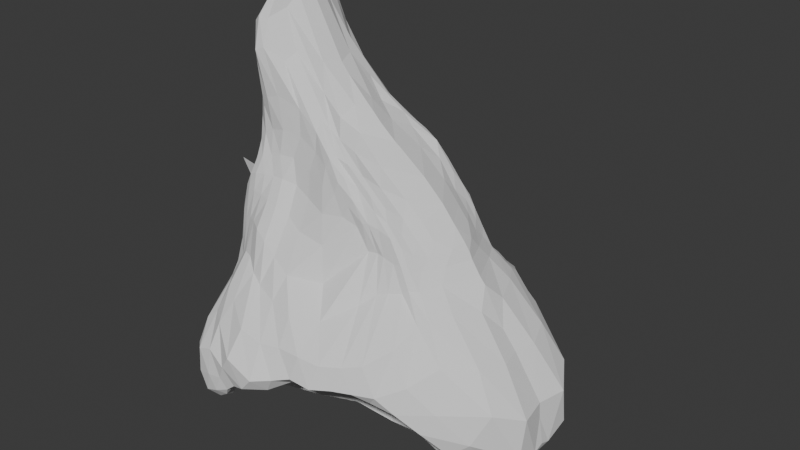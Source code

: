 # Source: mamasHead.blend  (saved by Blender 5.1.29; exported with 4.5.12 LTS)
import bpy
from mathutils import Matrix  # noqa: F401  (used for matrix-valued properties, if any)

bpy.ops.wm.read_factory_settings(use_empty=True)
scene = bpy.context.scene
scene.name = 'Scene'

# ---- collections
col_collection = bpy.data.collections.new('Collection'); scene.collection.children.link(col_collection)

# ---- world
world_world = bpy.data.worlds.new('World'); scene.world = world_world
world_world.use_nodes = True; world_world.node_tree.nodes.clear()
_N = world_world.node_tree.nodes; _L = world_world.node_tree.links
n0 = _N.new('ShaderNodeOutputWorld'); n0.name = 'World Output'; n0.location = (200, 100)
n1 = _N.new('ShaderNodeBackground'); n1.name = 'Background'; n1.location = (-200, 100)
n1.inputs[0].default_value = (0.05088, 0.05088, 0.05088, 1.0)
_L.new(n1.outputs[0], n0.inputs[0])
n0.is_active_output = True
world_world.color = (0.05088, 0.05088, 0.05088)
world_world.sun_shadow_jitter_overblur = 0.0

# ---- meshes
me_icosphere_002 = bpy.data.meshes.new('Icosphere.002')
me_icosphere_002.from_pydata([(-0.07821, 0.1015, -0.8795), (-0.712, 0.1424, -0.3354), (-0.1694, 0.9681, -0.5342), (0.845, 0.5382, -0.5563), (-0.4775, 0.408, 0.5125), (0.2123, 0.3957, 0.4512), (0.6479, 0.1523, 0.3507), (1.024, 0.4816, -0.6858), (1.155, 0.2799, -0.8198), (1.213, 0.1184, -0.9261), (-0.009725, 0.1939, -0.8532), (0.0824, 0.2902, -0.8269), (0.24, 0.3397, -0.7781), (0.4068, 0.2343, -0.602), (0.5438, 0.2522, -0.561), (0.7523, 0.3157, -0.5961), (0.8772, 0.4296, -0.6057), (-0.73, 0.1319, -0.4364), (-0.7127, 0.1272, -0.5516), (-0.6569, 0.1196, -0.6625), (-0.5657, 0.1065, -0.7585), (-0.4489, 0.1012, -0.8306), (-0.3235, 0.09821, -0.8726), (-0.1984, 0.09644, -0.8847), (-0.2029, 0.946, -0.5914), (-0.2411, 0.8706, -0.6441), (-0.2961, 0.7456, -0.6317), (-0.331, 0.6783, -0.6912), (-0.3054, 0.5257, -0.7524), (-0.2549, 0.3836, -0.8008), (-0.1663, 0.2348, -0.8348), (-0.6857, 0.2476, -0.3659), (-0.6041, 0.4001, -0.412), (-0.5825, 0.5465, -0.4174), (-0.5489, 0.7204, -0.5569), (-0.4417, 0.9072, -0.6201), (-0.3377, 0.9707, -0.6042), (-0.2482, 0.9818, -0.567), (-0.1354, 0.9067, -0.4926), (-0.1296, 0.7721, -0.3552), (-0.006279, 0.6059, -0.07645), (0.08127, 0.4893, -0.01612), (0.245, 0.4829, -0.06502), (0.4784, 0.5024, -0.148), (0.6823, 0.4999, -0.4538), (0.7211, 0.08453, 0.3014), (0.9069, 0.5849, -0.5438), (0.9665, 0.5297, -0.4259), (0.9308, 0.4486, -0.1899), (0.8011, 0.3786, 0.01256), (0.6918, 0.3298, 0.1335), (0.6609, 0.276, 0.2155), (0.6558, 0.2121, 0.2823), (-0.4813, 0.429, 0.4183), (-0.4872, 0.4544, 0.2554), (-0.4576, 0.5238, 0.05198), (-0.4592, 0.6203, -0.06353), (-0.41, 0.7917, -0.1904), (-0.2994, 0.9627, -0.3208), (-0.2096, 0.9821, -0.4645), (-0.5924, 0.388, 0.1338), (-0.5692, 0.3886, 0.295), (-0.524, 0.3981, 0.429), (0.2969, 0.3741, 0.4106), (0.365, 0.3623, 0.2791), (0.4084, 0.4961, 0.01925), (0.5127, 0.758, -0.203), (0.582, 0.761, -0.3391), (0.6462, 0.6862, -0.4054), (0.7369, 0.6188, -0.4663), (-0.1052, 0.973, -0.4803), (-0.01325, 0.997, -0.4445), (0.05835, 0.9997, -0.3614), (0.03501, 0.8837, -0.1825), (-0.0427, 0.7032, -0.03184), (-0.0279, 0.599, 0.09133), (0.1207, 0.4651, 0.2742), (-0.503, 0.3528, 0.5431), (-0.4254, 0.4178, 0.5304), (-0.3645, 0.4094, 0.5413), (-0.3023, 0.3979, 0.5427), (-0.2362, 0.395, 0.5416), (-0.1516, 0.3698, 0.5216), (-0.0401, 0.3915, 0.4801), (0.08506, 0.4207, 0.4394), (0.2502, 0.3899, 0.5221), (0.2804, 0.386, 0.564), (0.3188, 0.3553, 0.5509), (0.3952, 0.3428, 0.5156), (0.4709, 0.3272, 0.4708), (0.5304, 0.2818, 0.4064), (0.5901, 0.2252, 0.364), (0.5766, 0.1546, 0.432), (0.466, 0.167, 0.5462), (0.2887, 0.1735, 0.696), (0.112, 0.1336, 0.8276), (0.02236, 0.07049, 0.9482), (-0.4257, 0.07983, 1.543), (-0.4878, 0.1538, 1.461), (-0.5028, 0.2152, 1.284), (-0.4925, 0.2637, 1.004), (-0.4943, 0.2766, 0.8208), (-0.4629, 0.3233, 0.7027), (-0.4551, 0.3741, 0.6032), (-0.3922, 0.1197, 1.549), (-0.4079, 0.2141, 1.5), (-0.4116, 0.2685, 1.4), (-0.3017, 0.2678, 1.176), (-0.03046, 0.3236, 0.8527), (0.07467, 0.3722, 0.6946), (0.1545, 0.3935, 0.5708), (-0.356, 0.0881, 1.511), (-0.1685, 0.1096, 1.164), (-0.3734, 0.1634, 1.442), (0.007127, 0.1717, 0.9029), (-0.09153, 0.1895, 1.023), (-0.2708, 0.2086, 1.223), (0.1691, 0.2423, 0.7674), (0.08916, 0.2688, 0.8245), (0.01435, 0.2654, 0.8736), (-0.0372, 0.2776, 0.9105), (0.3652, 0.2547, 0.6148), (0.2913, 0.3175, 0.6885), (0.2024, 0.332, 0.7315), (0.1267, 0.3358, 0.7551), (0.09963, 0.3657, 0.7496), (0.4983, 0.23, 0.4663), (0.4308, 0.2989, 0.5358), (0.3598, 0.3345, 0.5951), (0.2682, 0.3407, 0.6317), (0.2096, 0.3673, 0.6629), (0.1791, 0.3878, 0.6404), (-0.4517, 0.2144, 1.5), (-0.444, 0.3061, 1.413), (-0.4937, 0.2848, 1.375), (-0.3986, 0.3313, 1.253), (-0.4455, 0.346, 1.233), (-0.4754, 0.3119, 1.153), (-0.164, 0.311, 0.9496), (-0.3098, 0.3271, 0.9972), (-0.3868, 0.3333, 0.9691), (-0.4423, 0.3084, 0.9026), (-0.02632, 0.3386, 0.7442), (-0.1516, 0.324, 0.7971), (-0.2704, 0.3381, 0.8086), (-0.3592, 0.3298, 0.7877), (-0.419, 0.3299, 0.7483), (0.0666, 0.3913, 0.5916), (-0.05965, 0.3573, 0.6299), (-0.1905, 0.3446, 0.6654), (-0.2819, 0.3587, 0.6663), (-0.3471, 0.3636, 0.6508), (-0.4035, 0.3788, 0.6308), (-0.4606, 0.06931, 1.35), (-0.4921, 0.1614, 1.084), (-0.5435, 0.2105, 0.8533), (-0.527, 0.2508, 0.7318), (-0.4992, 0.3037, 0.634), (0.6092, 0.2805, 0.305), (0.6204, 0.3334, 0.24), (0.5625, 0.3241, 0.3514), (0.6448, 0.3621, 0.1348), (0.5834, 0.3529, 0.2597), (0.5084, 0.3509, 0.4005), (0.749, 0.4151, -0.01788), (0.6082, 0.369, 0.1077), (0.5366, 0.357, 0.2595), (0.4352, 0.3576, 0.4316), (0.822, 0.5931, -0.2856), (0.7114, 0.5594, -0.1072), (0.5382, 0.4044, 0.1008), (0.4713, 0.3614, 0.2802), (0.3729, 0.3722, 0.4512), (0.7898, 0.6539, -0.4362), (0.6936, 0.7037, -0.3465), (0.6097, 0.7008, -0.182), (0.4786, 0.4277, 0.08174), (0.4256, 0.3565, 0.2871), (0.3412, 0.3819, 0.4467), (-0.04947, 0.4681, 0.3058), (-0.1518, 0.5691, 0.1552), (-0.1495, 0.4431, 0.3605), (-0.1848, 0.6603, -0.0008918), (-0.233, 0.5629, 0.2203), (-0.2265, 0.4654, 0.4044), (-0.1015, 0.8935, -0.1452), (-0.2643, 0.6298, 0.03672), (-0.3069, 0.5446, 0.2685), (-0.2978, 0.4612, 0.4196), (-0.1082, 1.003, -0.2845), (-0.2859, 0.7708, -0.08859), (-0.3512, 0.5684, 0.08564), (-0.3768, 0.5027, 0.278), (-0.361, 0.4452, 0.429), (-0.1692, 0.9936, -0.3727), (-0.3028, 0.8755, -0.194), (-0.3922, 0.6963, -0.04897), (-0.413, 0.5437, 0.08926), (-0.4361, 0.4725, 0.2709), (-0.4254, 0.4396, 0.4292), (-0.541, 0.3405, 0.4579), (0.1621, 0.5101, 0.07048), (0.2691, 0.6542, -0.06558), (0.1182, 0.7396, -0.04893), (0.4073, 0.8224, -0.2041), (0.2867, 0.8514, -0.1826), (0.1482, 0.8548, -0.1802), (0.4798, 0.8091, -0.3369), (0.3774, 0.8725, -0.339), (0.2569, 0.89, -0.3171), (0.1573, 0.932, -0.348), (0.5416, 0.7069, -0.3816), (0.4317, 0.7549, -0.3865), (0.3126, 0.7886, -0.3775), (0.2019, 0.8272, -0.3932), (0.105, 0.9146, -0.4414), (0.6055, 0.6019, -0.4076), (0.4569, 0.5974, -0.3589), (0.2703, 0.5851, -0.2969), (0.126, 0.6223, -0.2763), (0.05101, 0.7612, -0.3738), (-0.03718, 0.8987, -0.455), (-0.5344, 0.4268, 0.2795), (-0.5039, 0.4854, 0.05159), (-0.5518, 0.4415, 0.08821), (-0.5099, 0.5738, -0.08523), (-0.5458, 0.5074, -0.08215), (-0.572, 0.4253, -0.03843), (-0.4698, 0.8156, -0.2465), (-0.5518, 0.6529, -0.218), (-0.5847, 0.5186, -0.1649), (-0.3846, 0.9633, -0.3474), (-0.4604, 0.8997, -0.3698), (-0.5799, 0.6764, -0.3371), (-0.2994, 0.9848, -0.4787), (-0.3957, 0.9633, -0.5028), (-0.495, 0.8653, -0.5119), (-0.5924, 0.6178, -0.3732), (0.7282, 0.1508, 0.2232), (0.7561, 0.2121, 0.1404), (0.936, 0.09792, -0.001879), (0.8689, 0.2639, 0.02046), (1.134, 0.1354, -0.2358), (1.071, 0.3002, -0.2061), (1.313, 0.1812, -0.4936), (1.204, 0.3508, -0.4233), (1.307, 0.067, -0.776), (1.308, 0.2211, -0.7226), (1.129, 0.436, -0.5994), (0.5526, 0.3731, -0.07737), (0.3341, 0.2583, -0.05029), (0.229, 0.1961, -0.3509), (0.03905, 0.2719, -0.08618), (0.2039, 0.2578, -0.5188), (-0.09899, 0.1529, -0.1197), (0.01789, 0.4224, -0.7825), (-0.01838, 0.4138, -0.5703), (-0.1685, 0.372, -0.3536), (-0.1799, 0.6754, -0.342), (-0.1429, 0.722, -0.2619), (-0.1125, 0.3499, -0.8231), (-0.1846, 0.476, -0.7831), (-0.2553, 0.6649, -0.6859), (-0.248, 0.7202, -0.5905), (-0.2219, 0.8232, -0.5742), (-0.1866, 0.8827, -0.5251), (-0.278, 0.9296, -0.6453), (-0.3269, 0.7887, -0.6611), (-0.3787, 0.8565, -0.6597), (-0.3749, 0.6664, -0.6827), (-0.4366, 0.674, -0.6465), (-0.4932, 0.7144, -0.6149), (-0.3748, 0.5474, -0.7467), (-0.4561, 0.5511, -0.6994), (-0.5277, 0.5599, -0.639), (-0.568, 0.5641, -0.5472), (-0.3613, 0.3978, -0.7738), (-0.4594, 0.4131, -0.7371), (-0.5538, 0.4218, -0.6774), (-0.612, 0.4299, -0.6045), (-0.6236, 0.4401, -0.512), (-0.292, 0.2396, -0.8219), (-0.4172, 0.2503, -0.7825), (-0.5374, 0.2637, -0.716), (-0.625, 0.279, -0.6504), (-0.6746, 0.2826, -0.561), (-0.6907, 0.2675, -0.4583), (0.9815, 0.4005, -0.804), (1.028, 0.2162, -0.9385), (0.8601, 0.3389, -0.8456), (1.07, 0.08182, -1.02), (0.8502, 0.2248, -0.9524), (0.652, 0.2858, -0.8312), (0.8717, 0.084, -1.005), (0.6501, 0.2072, -0.9228), (0.4554, 0.2744, -0.8539), (0.4847, 0.1304, -0.9169), (0.2883, 0.2023, -0.8704), (0.1656, 0.1101, -0.8897), (-0.07783, 0.0, -0.9026), (-0.7395, 0.0, -0.3803), (0.02282, 0.0, -0.9014), (1.209, 0.0, -0.9265), (0.774, 0.0, 0.2674), (-0.08018, 0.0, 1.084), (-0.3707, 0.0, 1.539), (-0.1777, 0.0, 1.228), (-0.3201, 0.0, 1.486), (-0.1307, 0.0, 1.143), (-0.4137, 0.0, 1.56), (-0.4615, 0.0, 1.465), (-0.4454, 0.0, 1.502), (-0.4912, 0.0, 1.409), (0.04528, 0.0, 0.9556), (0.151, 0.0, 0.8536), (0.2886, 0.0, 0.745), (0.4585, 0.0, 0.6176), (0.09582, 0.0, 0.9089), (0.2519, 0.0, 0.7699), (0.5858, 0.0, 0.498), (0.6623, 0.0, 0.4046), (0.7391, 0.0, 0.3155), (0.6742, 0.0, 0.3912), (0.7926, 0.0, 0.2273), (0.8492, 0.0, 0.1425), (0.9472, 0.0, -0.01139), (1.101, 0.0, -0.2323), (1.276, 0.0, -0.4928), (1.308, 0.0, -0.7516), (0.8836, 0.0, 0.1029), (1.014, 0.0, -0.1253), (1.241, 0.0, -0.44), (1.282, 0.0, -0.5897), (1.253, 0.0, -0.8574), (-0.7441, 0.0, -0.4084), (-0.734, 0.0, -0.5392), (-0.6753, 0.0, -0.6647), (-0.5781, 0.0, -0.7704), (-0.4581, 0.0, -0.8438), (-0.3301, 0.0, -0.8875), (-0.2028, 0.0, -0.9041), (-0.7409, 0.0, -0.4947), (-0.7008, 0.0, -0.6151), (-0.624, 0.0, -0.7237), (-0.519, 0.0, -0.8067), (-0.395, 0.0, -0.866), (-0.2661, 0.0, -0.8982), (-0.1354, 0.0, -0.9045), (1.15, 0.0, -0.965), (0.9928, 0.0, -0.9941), (0.6598, 0.0, -0.9387), (0.3071, 0.0, -0.9201), (1.087, 0.0, -1.001), (0.9209, 0.0, -0.9928), (0.6795, 0.0, -0.9427), (0.4949, 0.0, -0.9252), (0.3593, 0.0, -0.9251), (0.3319, 0.0, -0.9208), (0.1861, 0.0, -0.9125), (0.08226, 0.0, -0.9042), (0.04672, 0.0, -0.9004), (-0.4531, 0.388, 0.1338), (-0.4299, 0.2117, 0.295), (-0.4326, 0.4253, -0.03843), (-0.5781, 0.1424, -0.3354), (-0.5518, 0.2476, -0.3659), (-0.4702, 0.4001, -0.412), (-0.4486, 0.5465, -0.4174), (-0.4459, 0.6764, -0.3371), (-0.4585, 0.6178, -0.3732), (-0.6056, 0.0, -0.3803), (-0.4326, 0.4972, -0.1599), (0.1335, 0.4095, 0.09397), (0.2973, 0.4031, 0.04507), (0.5307, 0.4226, -0.03786), (0.3789, 0.3462, -0.01098), (-0.2705, 0.5237, -0.3478), (-0.2676, 0.4479, -0.3507), (-0.7242, 0.2393, 0.487), (-0.4946, 0.1105, 0.324), (-0.2871, 0.1529, -0.01158), (-0.6483, 0.0, -0.2273)], [], [(0, 23, 30), (0, 30, 10), (2, 37, 59), (3, 44, 69), (2, 59, 70), (3, 69, 46), (4, 77, 103), (5, 84, 110), (6, 91, 92), (307, 104, 305), (306, 111, 307), (95, 114, 96), (94, 117, 95), (93, 121, 94), (92, 126, 93), (307, 111, 104), (111, 105, 104), (308, 112, 111, 306), (112, 113, 111), (111, 113, 105), (113, 106, 105), (96, 114, 112), (114, 115, 112), (112, 115, 113), (115, 116, 113), (113, 116, 106), (116, 107, 106), (95, 117, 114), (117, 118, 114), (114, 118, 115), (118, 119, 115), (115, 119, 116), (119, 120, 116), (116, 120, 107), (120, 108, 107), (94, 121, 117), (121, 122, 117), (117, 122, 118), (122, 123, 118), (118, 123, 119), (123, 124, 119), (119, 124, 120), (124, 125, 120), (120, 125, 108), (125, 109, 108), (93, 126, 121), (126, 127, 121), (121, 127, 122), (127, 128, 122), (122, 128, 123), (128, 129, 123), (123, 129, 124), (129, 130, 124), (124, 130, 125), (130, 131, 125), (125, 131, 109), (131, 110, 109), (92, 91, 126), (91, 90, 126), (126, 90, 127), (90, 89, 127), (127, 89, 128), (89, 88, 128), (128, 88, 129), (88, 87, 129), (129, 87, 130), (87, 86, 130), (130, 86, 131), (86, 85, 131), (131, 85, 110), (85, 5, 110), (105, 132, 104), (106, 133, 105), (107, 135, 106), (108, 138, 107), (109, 142, 108), (110, 147, 109), (104, 132, 97), (132, 98, 97), (105, 133, 132), (133, 134, 132), (132, 134, 98), (134, 99, 98), (106, 135, 133), (135, 136, 133), (133, 136, 134), (136, 137, 134), (134, 137, 99), (137, 100, 99), (107, 138, 135), (138, 139, 135), (135, 139, 136), (139, 140, 136), (136, 140, 137), (140, 141, 137), (137, 141, 100), (141, 101, 100), (108, 142, 138), (142, 143, 138), (138, 143, 139), (143, 144, 139), (139, 144, 140), (144, 145, 140), (140, 145, 141), (145, 146, 141), (141, 146, 101), (146, 102, 101), (109, 147, 142), (147, 148, 142), (142, 148, 143), (148, 149, 143), (143, 149, 144), (149, 150, 144), (144, 150, 145), (150, 151, 145), (145, 151, 146), (151, 152, 146), (146, 152, 102), (152, 103, 102), (110, 84, 147), (84, 83, 147), (147, 83, 148), (83, 82, 148), (148, 82, 149), (82, 81, 149), (149, 81, 150), (81, 80, 150), (150, 80, 151), (80, 79, 151), (151, 79, 152), (79, 78, 152), (152, 78, 103), (78, 4, 103), (99, 153, 98), (100, 154, 99), (101, 155, 100), (102, 156, 101), (103, 157, 102), (99, 154, 153), (100, 155, 154), (101, 156, 155), (102, 157, 156), (103, 77, 157), (313, 96, 304), (313, 317, 96), (314, 95, 96, 317), (314, 318, 95), (315, 94, 95, 318), (315, 316, 94), (316, 93, 94), (316, 319, 93), (319, 92, 93), (319, 320, 92), (322, 6, 92, 320), (52, 91, 6), (51, 158, 52), (50, 159, 51), (49, 161, 50), (48, 164, 49), (47, 168, 48), (46, 173, 47), (52, 158, 91), (158, 90, 91), (51, 159, 158), (159, 160, 158), (158, 160, 90), (160, 89, 90), (50, 161, 159), (161, 162, 159), (159, 162, 160), (162, 163, 160), (160, 163, 89), (163, 88, 89), (49, 164, 161), (164, 165, 161), (161, 165, 162), (165, 166, 162), (162, 166, 163), (166, 167, 163), (163, 167, 88), (167, 87, 88), (48, 168, 164), (168, 169, 164), (164, 169, 165), (169, 170, 165), (165, 170, 166), (170, 171, 166), (166, 171, 167), (171, 172, 167), (167, 172, 87), (172, 86, 87), (47, 173, 168), (173, 174, 168), (168, 174, 169), (174, 175, 169), (169, 175, 170), (175, 176, 170), (170, 176, 171), (176, 177, 171), (171, 177, 172), (177, 178, 172), (172, 178, 86), (178, 85, 86), (46, 69, 173), (69, 68, 173), (173, 68, 174), (68, 67, 174), (174, 67, 175), (67, 66, 175), (175, 66, 176), (66, 65, 176), (176, 65, 177), (65, 64, 177), (177, 64, 178), (64, 63, 178), (178, 63, 85), (63, 5, 85), (76, 84, 5), (75, 179, 76), (74, 180, 75), (73, 182, 74), (72, 185, 73), (71, 189, 72), (70, 194, 71), (76, 179, 84), (179, 83, 84), (75, 180, 179), (180, 181, 179), (179, 181, 83), (181, 82, 83), (74, 182, 180), (182, 183, 180), (180, 183, 181), (183, 184, 181), (181, 184, 82), (184, 81, 82), (73, 185, 182), (185, 186, 182), (182, 186, 183), (186, 187, 183), (183, 187, 184), (187, 188, 184), (184, 188, 81), (188, 80, 81), (72, 189, 185), (189, 190, 185), (185, 190, 186), (190, 191, 186), (186, 191, 187), (191, 192, 187), (187, 192, 188), (192, 193, 188), (188, 193, 80), (193, 79, 80), (71, 194, 189), (194, 195, 189), (189, 195, 190), (195, 196, 190), (190, 196, 191), (196, 197, 191), (191, 197, 192), (197, 198, 192), (192, 198, 193), (198, 199, 193), (193, 199, 79), (199, 78, 79), (70, 59, 194), (59, 58, 194), (194, 58, 195), (58, 57, 195), (195, 57, 196), (57, 56, 196), (196, 56, 197), (56, 55, 197), (197, 55, 198), (55, 54, 198), (198, 54, 199), (54, 53, 199), (199, 53, 78), (53, 4, 78), (62, 77, 4), (61, 200, 62), (62, 200, 77), (303, 45, 321), (321, 45, 322), (63, 76, 5), (64, 201, 63), (65, 202, 64), (66, 204, 65), (67, 207, 66), (68, 211, 67), (69, 216, 68), (63, 201, 76), (201, 75, 76), (64, 202, 201), (202, 203, 201), (201, 203, 75), (203, 74, 75), (65, 204, 202), (204, 205, 202), (202, 205, 203), (205, 206, 203), (203, 206, 74), (206, 73, 74), (66, 207, 204), (207, 208, 204), (204, 208, 205), (208, 209, 205), (205, 209, 206), (209, 210, 206), (206, 210, 73), (210, 72, 73), (67, 211, 207), (211, 212, 207), (207, 212, 208), (212, 213, 208), (208, 213, 209), (213, 214, 209), (209, 214, 210), (214, 215, 210), (210, 215, 72), (215, 71, 72), (68, 216, 211), (216, 217, 211), (211, 217, 212), (217, 218, 212), (212, 218, 213), (218, 219, 213), (213, 219, 214), (219, 220, 214), (214, 220, 215), (220, 221, 215), (215, 221, 71), (221, 70, 71), (69, 44, 216), (44, 43, 216), (216, 43, 217), (43, 42, 217), (217, 42, 218), (42, 41, 218), (218, 41, 219), (41, 40, 219), (219, 40, 220), (40, 39, 220), (220, 39, 221), (39, 38, 221), (221, 38, 70), (38, 2, 70), (53, 62, 4), (54, 222, 53), (55, 223, 54), (56, 225, 55), (57, 228, 56), (58, 231, 57), (59, 234, 58), (53, 222, 62), (222, 61, 62), (54, 223, 222), (223, 224, 222), (222, 224, 61), (224, 60, 61), (55, 225, 223), (225, 226, 223), (223, 226, 224), (226, 227, 224), (224, 227, 60), (56, 228, 225), (228, 229, 225), (225, 229, 226), (229, 230, 226), (226, 230, 227), (57, 231, 228), (231, 232, 228), (228, 232, 229), (232, 233, 229), (229, 233, 230), (58, 234, 231), (234, 235, 231), (231, 235, 232), (235, 236, 232), (232, 236, 233), (236, 237, 233), (59, 37, 234), (37, 36, 234), (234, 36, 235), (36, 35, 235), (235, 35, 236), (35, 34, 236), (236, 34, 237), (34, 33, 237), (45, 52, 6), (323, 238, 45, 303), (45, 238, 52), (238, 51, 52), (323, 324, 238), (324, 239, 238), (238, 239, 51), (239, 50, 51), (325, 240, 329), (329, 240, 239, 324), (240, 241, 239), (239, 241, 50), (241, 49, 50), (325, 330, 240), (326, 242, 240, 330), (240, 242, 241), (242, 243, 241), (241, 243, 49), (243, 48, 49), (326, 331, 242), (327, 244, 242, 331), (242, 244, 243), (244, 245, 243), (243, 245, 48), (245, 47, 48), (328, 246, 332), (332, 246, 244, 327), (246, 247, 244), (244, 247, 245), (247, 248, 245), (245, 248, 47), (248, 46, 47), (328, 333, 246), (302, 9, 246, 333), (246, 9, 247), (9, 8, 247), (247, 8, 248), (8, 7, 248), (248, 7, 46), (7, 3, 46), (16, 44, 3), (15, 249, 16), (14, 250, 15), (13, 251, 14), (12, 253, 13), (11, 255, 12), (10, 260, 11), (16, 249, 44), (249, 43, 44), (15, 250, 249), (14, 251, 250), (251, 252, 250), (13, 253, 251), (253, 254, 251), (251, 254, 252), (12, 255, 253), (255, 256, 253), (253, 256, 254), (256, 257, 254), (259, 39, 40), (11, 260, 255), (260, 261, 255), (255, 261, 256), (261, 262, 256), (256, 262, 257), (262, 263, 257), (257, 263, 258, 376, 377), (263, 264, 258), (258, 264, 259), (264, 265, 259), (259, 265, 39), (265, 38, 39), (10, 30, 260), (30, 29, 260), (260, 29, 261), (29, 28, 261), (261, 28, 262), (28, 27, 262), (262, 27, 263), (27, 26, 263), (263, 26, 264), (26, 25, 264), (264, 25, 265), (25, 24, 265), (265, 24, 38), (24, 2, 38), (24, 37, 2), (25, 266, 24), (26, 267, 25), (27, 269, 26), (28, 272, 27), (29, 276, 28), (30, 281, 29), (24, 266, 37), (266, 36, 37), (25, 267, 266), (267, 268, 266), (266, 268, 36), (268, 35, 36), (26, 269, 267), (269, 270, 267), (267, 270, 268), (270, 271, 268), (268, 271, 35), (271, 34, 35), (27, 272, 269), (272, 273, 269), (269, 273, 270), (273, 274, 270), (270, 274, 271), (274, 275, 271), (271, 275, 34), (275, 33, 34), (28, 276, 272), (276, 277, 272), (272, 277, 273), (277, 278, 273), (273, 278, 274), (278, 279, 274), (274, 279, 275), (279, 280, 275), (275, 280, 33), (280, 32, 33), (29, 281, 276), (281, 282, 276), (276, 282, 277), (282, 283, 277), (277, 283, 278), (283, 284, 278), (278, 284, 279), (284, 285, 279), (279, 285, 280), (285, 286, 280), (280, 286, 32), (286, 31, 32), (30, 23, 281), (23, 22, 281), (281, 22, 282), (22, 21, 282), (282, 21, 283), (21, 20, 283), (283, 20, 284), (20, 19, 284), (284, 19, 285), (19, 18, 285), (285, 18, 286), (18, 17, 286), (286, 17, 31), (17, 1, 31), (7, 16, 3), (8, 287, 7), (9, 288, 8), (348, 290, 9, 302), (7, 287, 16), (287, 15, 16), (8, 288, 287), (288, 289, 287), (287, 289, 15), (289, 14, 15), (9, 290, 288), (290, 291, 288), (288, 291, 289), (291, 292, 289), (289, 292, 14), (292, 13, 14), (348, 352, 290), (349, 293, 290, 352), (290, 293, 291), (293, 294, 291), (291, 294, 292), (294, 295, 292), (292, 295, 13), (295, 12, 13), (349, 353, 293), (353, 354, 293), (350, 296, 294, 354), (294, 296, 295), (296, 297, 295), (295, 297, 12), (297, 11, 12), (350, 355, 296), (355, 356, 296), (351, 298, 297, 357), (297, 298, 11), (298, 10, 11), (351, 358, 298), (358, 359, 298), (301, 0, 10, 360), (298, 359, 360, 10), (296, 356, 357, 297), (293, 354, 294), (23, 340, 346, 22), (23, 347, 340), (22, 339, 345, 21), (22, 346, 339), (21, 338, 344, 20), (21, 345, 338), (20, 337, 343, 19), (20, 344, 337), (19, 336, 342, 18), (19, 343, 336), (18, 335, 341, 17), (18, 342, 335), (17, 341, 334), (98, 310, 311, 97), (98, 153, 312, 310), (97, 311, 309), (104, 97, 305), (97, 309, 305), (96, 112, 308, 304), (45, 6, 322), (17, 334, 300, 1), (0, 301, 299), (0, 299, 347, 23), (61, 60, 361, 362), (60, 227, 363, 361), (33, 32, 366, 367), (1, 300, 370, 364), (237, 33, 367, 369), (31, 1, 364, 365), (233, 237, 369, 368), (32, 31, 365, 366), (230, 371, 363, 227), (230, 233, 368, 371), (376, 258, 368, 369), (259, 368, 258), (368, 259, 371), (259, 40, 371), (371, 40, 363), (40, 41, 363), (363, 41, 361), (362, 361, 41), (43, 249, 375, 374), (42, 43, 374, 373), (41, 42, 373, 372), (250, 375, 249), (374, 375, 373), (373, 375, 250, 372), (250, 252, 372), (41, 372, 362), (366, 365, 257), (257, 365, 364, 254), (372, 252, 362), (254, 362, 252), (369, 367, 377, 376), (367, 366, 257, 377), (61, 362, 200), (200, 362, 379, 378), (254, 364, 381, 380), (364, 370, 381), (254, 380, 362), (379, 362, 380), (380, 381, 379), (379, 381, 378)])
_uv = me_icosphere_002.uv_layers.new(name='UVMap')
_uv.uv.foreach_set('vector', [0.7273, 0.0, 0.7386, 0.01968, 0.7159, 0.01968, 0.5455, 0.0, 0.5568, 0.01968, 0.5341, 0.01968, 0.6364, 0.1575, 0.6591, 0.1575, 0.6477, 0.1771, 0.4545, 0.1575, 0.4773, 0.1575, 0.4659, 0.1771, 0.6364, 0.1575, 0.6477, 0.1771, 0.625, 0.1771, 0.4545, 0.1575, 0.4659, 0.1771, 0.4432, 0.1771, 0.7273, 0.3149, 0.75, 0.3149, 0.7386, 0.3346, 0.5455, 0.3149, 0.5682, 0.3149, 0.5568, 0.3346, 0.3636, 0.3149, 0.3864, 0.3149, 0.375, 0.3346, 0.451, 0.4527, 0.4659, 0.4527, 0.4582, 0.466, 0.4373, 0.433, 0.4545, 0.433, 0.4479, 0.4445, 0.4091, 0.3937, 0.4318, 0.3937, 0.4205, 0.4133, 0.3977, 0.374, 0.4205, 0.374, 0.4091, 0.3937, 0.3864, 0.3543, 0.4091, 0.3543, 0.3977, 0.374, 0.375, 0.3346, 0.3977, 0.3346, 0.3864, 0.3543, 0.4479, 0.4445, 0.4545, 0.433, 0.4659, 0.4527, 0.4545, 0.433, 0.4773, 0.433, 0.4659, 0.4527, 0.4341, 0.429, 0.4432, 0.4133, 0.4545, 0.433, 0.4373, 0.433, 0.4432, 0.4133, 0.4659, 0.4133, 0.4545, 0.433, 0.4545, 0.433, 0.4659, 0.4133, 0.4773, 0.433, 0.4659, 0.4133, 0.4886, 0.4133, 0.4773, 0.433, 0.4205, 0.4133, 0.4318, 0.3937, 0.4432, 0.4133, 0.4318, 0.3937, 0.4545, 0.3937, 0.4432, 0.4133, 0.4432, 0.4133, 0.4545, 0.3937, 0.4659, 0.4133, 0.4545, 0.3937, 0.4773, 0.3937, 0.4659, 0.4133, 0.4659, 0.4133, 0.4773, 0.3937, 0.4886, 0.4133, 0.4773, 0.3937, 0.5, 0.3937, 0.4886, 0.4133, 0.4091, 0.3937, 0.4205, 0.374, 0.4318, 0.3937, 0.4205, 0.374, 0.4432, 0.374, 0.4318, 0.3937, 0.4318, 0.3937, 0.4432, 0.374, 0.4545, 0.3937, 0.4432, 0.374, 0.4659, 0.374, 0.4545, 0.3937, 0.4545, 0.3937, 0.4659, 0.374, 0.4773, 0.3937, 0.4659, 0.374, 0.4886, 0.374, 0.4773, 0.3937, 0.4773, 0.3937, 0.4886, 0.374, 0.5, 0.3937, 0.4886, 0.374, 0.5114, 0.374, 0.5, 0.3937, 0.3977, 0.374, 0.4091, 0.3543, 0.4205, 0.374, 0.4091, 0.3543, 0.4318, 0.3543, 0.4205, 0.374, 0.4205, 0.374, 0.4318, 0.3543, 0.4432, 0.374, 0.4318, 0.3543, 0.4545, 0.3543, 0.4432, 0.374, 0.4432, 0.374, 0.4545, 0.3543, 0.4659, 0.374, 0.4545, 0.3543, 0.4773, 0.3543, 0.4659, 0.374, 0.4659, 0.374, 0.4773, 0.3543, 0.4886, 0.374, 0.4773, 0.3543, 0.5, 0.3543, 0.4886, 0.374, 0.4886, 0.374, 0.5, 0.3543, 0.5114, 0.374, 0.5, 0.3543, 0.5227, 0.3543, 0.5114, 0.374, 0.3864, 0.3543, 0.3977, 0.3346, 0.4091, 0.3543, 0.3977, 0.3346, 0.4205, 0.3346, 0.4091, 0.3543, 0.4091, 0.3543, 0.4205, 0.3346, 0.4318, 0.3543, 0.4205, 0.3346, 0.4432, 0.3346, 0.4318, 0.3543, 0.4318, 0.3543, 0.4432, 0.3346, 0.4545, 0.3543, 0.4432, 0.3346, 0.4659, 0.3346, 0.4545, 0.3543, 0.4545, 0.3543, 0.4659, 0.3346, 0.4773, 0.3543, 0.4659, 0.3346, 0.4886, 0.3346, 0.4773, 0.3543, 0.4773, 0.3543, 0.4886, 0.3346, 0.5, 0.3543, 0.4886, 0.3346, 0.5114, 0.3346, 0.5, 0.3543, 0.5, 0.3543, 0.5114, 0.3346, 0.5227, 0.3543, 0.5114, 0.3346, 0.5341, 0.3346, 0.5227, 0.3543, 0.375, 0.3346, 0.3864, 0.3149, 0.3977, 0.3346, 0.3864, 0.3149, 0.4091, 0.3149, 0.3977, 0.3346, 0.3977, 0.3346, 0.4091, 0.3149, 0.4205, 0.3346, 0.4091, 0.3149, 0.4318, 0.3149, 0.4205, 0.3346, 0.4205, 0.3346, 0.4318, 0.3149, 0.4432, 0.3346, 0.4318, 0.3149, 0.4545, 0.3149, 0.4432, 0.3346, 0.4432, 0.3346, 0.4545, 0.3149, 0.4659, 0.3346, 0.4545, 0.3149, 0.4773, 0.3149, 0.4659, 0.3346, 0.4659, 0.3346, 0.4773, 0.3149, 0.4886, 0.3346, 0.4773, 0.3149, 0.5, 0.3149, 0.4886, 0.3346, 0.4886, 0.3346, 0.5, 0.3149, 0.5114, 0.3346, 0.5, 0.3149, 0.5227, 0.3149, 0.5114, 0.3346, 0.5114, 0.3346, 0.5227, 0.3149, 0.5341, 0.3346, 0.5227, 0.3149, 0.5455, 0.3149, 0.5341, 0.3346, 0.6136, 0.433, 0.6364, 0.433, 0.625, 0.4527, 0.6023, 0.4133, 0.625, 0.4133, 0.6136, 0.433, 0.5909, 0.3937, 0.6136, 0.3937, 0.6023, 0.4133, 0.5795, 0.374, 0.6023, 0.374, 0.5909, 0.3937, 0.5682, 0.3543, 0.5909, 0.3543, 0.5795, 0.374, 0.5568, 0.3346, 0.5795, 0.3346, 0.5682, 0.3543, 0.625, 0.4527, 0.6364, 0.433, 0.6477, 0.4527, 0.6364, 0.433, 0.6591, 0.433, 0.6477, 0.4527, 0.6136, 0.433, 0.625, 0.4133, 0.6364, 0.433, 0.625, 0.4133, 0.6477, 0.4133, 0.6364, 0.433, 0.6364, 0.433, 0.6477, 0.4133, 0.6591, 0.433, 0.6477, 0.4133, 0.6705, 0.4133, 0.6591, 0.433, 0.6023, 0.4133, 0.6136, 0.3937, 0.625, 0.4133, 0.6136, 0.3937, 0.6364, 0.3937, 0.625, 0.4133, 0.625, 0.4133, 0.6364, 0.3937, 0.6477, 0.4133, 0.6364, 0.3937, 0.6591, 0.3937, 0.6477, 0.4133, 0.6477, 0.4133, 0.6591, 0.3937, 0.6705, 0.4133, 0.6591, 0.3937, 0.6818, 0.3937, 0.6705, 0.4133, 0.5909, 0.3937, 0.6023, 0.374, 0.6136, 0.3937, 0.6023, 0.374, 0.625, 0.374, 0.6136, 0.3937, 0.6136, 0.3937, 0.625, 0.374, 0.6364, 0.3937, 0.625, 0.374, 0.6477, 0.374, 0.6364, 0.3937, 0.6364, 0.3937, 0.6477, 0.374, 0.6591, 0.3937, 0.6477, 0.374, 0.6705, 0.374, 0.6591, 0.3937, 0.6591, 0.3937, 0.6705, 0.374, 0.6818, 0.3937, 0.6705, 0.374, 0.6932, 0.374, 0.6818, 0.3937, 0.5795, 0.374, 0.5909, 0.3543, 0.6023, 0.374, 0.5909, 0.3543, 0.6136, 0.3543, 0.6023, 0.374, 0.6023, 0.374, 0.6136, 0.3543, 0.625, 0.374, 0.6136, 0.3543, 0.6364, 0.3543, 0.625, 0.374, 0.625, 0.374, 0.6364, 0.3543, 0.6477, 0.374, 0.6364, 0.3543, 0.6591, 0.3543, 0.6477, 0.374, 0.6477, 0.374, 0.6591, 0.3543, 0.6705, 0.374, 0.6591, 0.3543, 0.6818, 0.3543, 0.6705, 0.374, 0.6705, 0.374, 0.6818, 0.3543, 0.6932, 0.374, 0.6818, 0.3543, 0.7045, 0.3543, 0.6932, 0.374, 0.5682, 0.3543, 0.5795, 0.3346, 0.5909, 0.3543, 0.5795, 0.3346, 0.6023, 0.3346, 0.5909, 0.3543, 0.5909, 0.3543, 0.6023, 0.3346, 0.6136, 0.3543, 0.6023, 0.3346, 0.625, 0.3346, 0.6136, 0.3543, 0.6136, 0.3543, 0.625, 0.3346, 0.6364, 0.3543, 0.625, 0.3346, 0.6477, 0.3346, 0.6364, 0.3543, 0.6364, 0.3543, 0.6477, 0.3346, 0.6591, 0.3543, 0.6477, 0.3346, 0.6705, 0.3346, 0.6591, 0.3543, 0.6591, 0.3543, 0.6705, 0.3346, 0.6818, 0.3543, 0.6705, 0.3346, 0.6932, 0.3346, 0.6818, 0.3543, 0.6818, 0.3543, 0.6932, 0.3346, 0.7045, 0.3543, 0.6932, 0.3346, 0.7159, 0.3346, 0.7045, 0.3543, 0.5568, 0.3346, 0.5682, 0.3149, 0.5795, 0.3346, 0.5682, 0.3149, 0.5909, 0.3149, 0.5795, 0.3346, 0.5795, 0.3346, 0.5909, 0.3149, 0.6023, 0.3346, 0.5909, 0.3149, 0.6136, 0.3149, 0.6023, 0.3346, 0.6023, 0.3346, 0.6136, 0.3149, 0.625, 0.3346, 0.6136, 0.3149, 0.6364, 0.3149, 0.625, 0.3346, 0.625, 0.3346, 0.6364, 0.3149, 0.6477, 0.3346, 0.6364, 0.3149, 0.6591, 0.3149, 0.6477, 0.3346, 0.6477, 0.3346, 0.6591, 0.3149, 0.6705, 0.3346, 0.6591, 0.3149, 0.6818, 0.3149, 0.6705, 0.3346, 0.6705, 0.3346, 0.6818, 0.3149, 0.6932, 0.3346, 0.6818, 0.3149, 0.7045, 0.3149, 0.6932, 0.3346, 0.6932, 0.3346, 0.7045, 0.3149, 0.7159, 0.3346, 0.7045, 0.3149, 0.7273, 0.3149, 0.7159, 0.3346, 0.7841, 0.4133, 0.8068, 0.4133, 0.7955, 0.433, 0.7727, 0.3937, 0.7955, 0.3937, 0.7841, 0.4133, 0.7614, 0.374, 0.7841, 0.374, 0.7727, 0.3937, 0.75, 0.3543, 0.7727, 0.3543, 0.7614, 0.374, 0.7386, 0.3346, 0.7614, 0.3346, 0.75, 0.3543, 0.7841, 0.4133, 0.7955, 0.3937, 0.8068, 0.4133, 0.7727, 0.3937, 0.7841, 0.374, 0.7955, 0.3937, 0.7614, 0.374, 0.7727, 0.3543, 0.7841, 0.374, 0.75, 0.3543, 0.7614, 0.3346, 0.7727, 0.3543, 0.7386, 0.3346, 0.75, 0.3149, 0.7614, 0.3346, 0.298, 0.4133, 0.3068, 0.4133, 0.2987, 0.4274, 0.298, 0.4133, 0.3013, 0.4037, 0.3068, 0.4133, 0.3035, 0.3937, 0.3182, 0.3937, 0.3068, 0.4133, 0.3013, 0.4037, 0.3035, 0.3937, 0.3092, 0.3781, 0.3182, 0.3937, 0.3106, 0.374, 0.3295, 0.374, 0.3182, 0.3937, 0.3092, 0.3781, 0.3106, 0.374, 0.3189, 0.3556, 0.3295, 0.374, 0.3198, 0.3543, 0.3409, 0.3543, 0.3295, 0.374, 0.3198, 0.3543, 0.3303, 0.3359, 0.3409, 0.3543, 0.3312, 0.3346, 0.3523, 0.3346, 0.3409, 0.3543, 0.3312, 0.3346, 0.342, 0.3168, 0.3523, 0.3346, 0.3431, 0.3149, 0.3636, 0.3149, 0.3523, 0.3346, 0.342, 0.3168, 0.375, 0.2952, 0.3864, 0.3149, 0.3636, 0.3149, 0.3864, 0.2756, 0.3977, 0.2952, 0.375, 0.2952, 0.3977, 0.2559, 0.4091, 0.2756, 0.3864, 0.2756, 0.4091, 0.2362, 0.4205, 0.2559, 0.3977, 0.2559, 0.4205, 0.2165, 0.4318, 0.2362, 0.4091, 0.2362, 0.4318, 0.1968, 0.4432, 0.2165, 0.4205, 0.2165, 0.4432, 0.1771, 0.4545, 0.1968, 0.4318, 0.1968, 0.375, 0.2952, 0.3977, 0.2952, 0.3864, 0.3149, 0.3977, 0.2952, 0.4091, 0.3149, 0.3864, 0.3149, 0.3864, 0.2756, 0.4091, 0.2756, 0.3977, 0.2952, 0.4091, 0.2756, 0.4205, 0.2952, 0.3977, 0.2952, 0.3977, 0.2952, 0.4205, 0.2952, 0.4091, 0.3149, 0.4205, 0.2952, 0.4318, 0.3149, 0.4091, 0.3149, 0.3977, 0.2559, 0.4205, 0.2559, 0.4091, 0.2756, 0.4205, 0.2559, 0.4318, 0.2756, 0.4091, 0.2756, 0.4091, 0.2756, 0.4318, 0.2756, 0.4205, 0.2952, 0.4318, 0.2756, 0.4432, 0.2952, 0.4205, 0.2952, 0.4205, 0.2952, 0.4432, 0.2952, 0.4318, 0.3149, 0.4432, 0.2952, 0.4545, 0.3149, 0.4318, 0.3149, 0.4091, 0.2362, 0.4318, 0.2362, 0.4205, 0.2559, 0.4318, 0.2362, 0.4432, 0.2559, 0.4205, 0.2559, 0.4205, 0.2559, 0.4432, 0.2559, 0.4318, 0.2756, 0.4432, 0.2559, 0.4545, 0.2756, 0.4318, 0.2756, 0.4318, 0.2756, 0.4545, 0.2756, 0.4432, 0.2952, 0.4545, 0.2756, 0.4659, 0.2952, 0.4432, 0.2952, 0.4432, 0.2952, 0.4659, 0.2952, 0.4545, 0.3149, 0.4659, 0.2952, 0.4773, 0.3149, 0.4545, 0.3149, 0.4205, 0.2165, 0.4432, 0.2165, 0.4318, 0.2362, 0.4432, 0.2165, 0.4545, 0.2362, 0.4318, 0.2362, 0.4318, 0.2362, 0.4545, 0.2362, 0.4432, 0.2559, 0.4545, 0.2362, 0.4659, 0.2559, 0.4432, 0.2559, 0.4432, 0.2559, 0.4659, 0.2559, 0.4545, 0.2756, 0.4659, 0.2559, 0.4773, 0.2756, 0.4545, 0.2756, 0.4545, 0.2756, 0.4773, 0.2756, 0.4659, 0.2952, 0.4773, 0.2756, 0.4886, 0.2952, 0.4659, 0.2952, 0.4659, 0.2952, 0.4886, 0.2952, 0.4773, 0.3149, 0.4886, 0.2952, 0.5, 0.3149, 0.4773, 0.3149, 0.4318, 0.1968, 0.4545, 0.1968, 0.4432, 0.2165, 0.4545, 0.1968, 0.4659, 0.2165, 0.4432, 0.2165, 0.4432, 0.2165, 0.4659, 0.2165, 0.4545, 0.2362, 0.4659, 0.2165, 0.4773, 0.2362, 0.4545, 0.2362, 0.4545, 0.2362, 0.4773, 0.2362, 0.4659, 0.2559, 0.4773, 0.2362, 0.4886, 0.2559, 0.4659, 0.2559, 0.4659, 0.2559, 0.4886, 0.2559, 0.4773, 0.2756, 0.4886, 0.2559, 0.5, 0.2756, 0.4773, 0.2756, 0.4773, 0.2756, 0.5, 0.2756, 0.4886, 0.2952, 0.5, 0.2756, 0.5114, 0.2952, 0.4886, 0.2952, 0.4886, 0.2952, 0.5114, 0.2952, 0.5, 0.3149, 0.5114, 0.2952, 0.5227, 0.3149, 0.5, 0.3149, 0.4432, 0.1771, 0.4659, 0.1771, 0.4545, 0.1968, 0.4659, 0.1771, 0.4773, 0.1968, 0.4545, 0.1968, 0.4545, 0.1968, 0.4773, 0.1968, 0.4659, 0.2165, 0.4773, 0.1968, 0.4886, 0.2165, 0.4659, 0.2165, 0.4659, 0.2165, 0.4886, 0.2165, 0.4773, 0.2362, 0.4886, 0.2165, 0.5, 0.2362, 0.4773, 0.2362, 0.4773, 0.2362, 0.5, 0.2362, 0.4886, 0.2559, 0.5, 0.2362, 0.5114, 0.2559, 0.4886, 0.2559, 0.4886, 0.2559, 0.5114, 0.2559, 0.5, 0.2756, 0.5114, 0.2559, 0.5227, 0.2756, 0.5, 0.2756, 0.5, 0.2756, 0.5227, 0.2756, 0.5114, 0.2952, 0.5227, 0.2756, 0.5341, 0.2952, 0.5114, 0.2952, 0.5114, 0.2952, 0.5341, 0.2952, 0.5227, 0.3149, 0.5341, 0.2952, 0.5455, 0.3149, 0.5227, 0.3149, 0.5568, 0.2952, 0.5682, 0.3149, 0.5455, 0.3149, 0.5682, 0.2756, 0.5795, 0.2952, 0.5568, 0.2952, 0.5795, 0.2559, 0.5909, 0.2756, 0.5682, 0.2756, 0.5909, 0.2362, 0.6023, 0.2559, 0.5795, 0.2559, 0.6023, 0.2165, 0.6136, 0.2362, 0.5909, 0.2362, 0.6136, 0.1968, 0.625, 0.2165, 0.6023, 0.2165, 0.625, 0.1771, 0.6364, 0.1968, 0.6136, 0.1968, 0.5568, 0.2952, 0.5795, 0.2952, 0.5682, 0.3149, 0.5795, 0.2952, 0.5909, 0.3149, 0.5682, 0.3149, 0.5682, 0.2756, 0.5909, 0.2756, 0.5795, 0.2952, 0.5909, 0.2756, 0.6023, 0.2952, 0.5795, 0.2952, 0.5795, 0.2952, 0.6023, 0.2952, 0.5909, 0.3149, 0.6023, 0.2952, 0.6136, 0.3149, 0.5909, 0.3149, 0.5795, 0.2559, 0.6023, 0.2559, 0.5909, 0.2756, 0.6023, 0.2559, 0.6136, 0.2756, 0.5909, 0.2756, 0.5909, 0.2756, 0.6136, 0.2756, 0.6023, 0.2952, 0.6136, 0.2756, 0.625, 0.2952, 0.6023, 0.2952, 0.6023, 0.2952, 0.625, 0.2952, 0.6136, 0.3149, 0.625, 0.2952, 0.6364, 0.3149, 0.6136, 0.3149, 0.5909, 0.2362, 0.6136, 0.2362, 0.6023, 0.2559, 0.6136, 0.2362, 0.625, 0.2559, 0.6023, 0.2559, 0.6023, 0.2559, 0.625, 0.2559, 0.6136, 0.2756, 0.625, 0.2559, 0.6364, 0.2756, 0.6136, 0.2756, 0.6136, 0.2756, 0.6364, 0.2756, 0.625, 0.2952, 0.6364, 0.2756, 0.6477, 0.2952, 0.625, 0.2952, 0.625, 0.2952, 0.6477, 0.2952, 0.6364, 0.3149, 0.6477, 0.2952, 0.6591, 0.3149, 0.6364, 0.3149, 0.6023, 0.2165, 0.625, 0.2165, 0.6136, 0.2362, 0.625, 0.2165, 0.6364, 0.2362, 0.6136, 0.2362, 0.6136, 0.2362, 0.6364, 0.2362, 0.625, 0.2559, 0.6364, 0.2362, 0.6477, 0.2559, 0.625, 0.2559, 0.625, 0.2559, 0.6477, 0.2559, 0.6364, 0.2756, 0.6477, 0.2559, 0.6591, 0.2756, 0.6364, 0.2756, 0.6364, 0.2756, 0.6591, 0.2756, 0.6477, 0.2952, 0.6591, 0.2756, 0.6705, 0.2952, 0.6477, 0.2952, 0.6477, 0.2952, 0.6705, 0.2952, 0.6591, 0.3149, 0.6705, 0.2952, 0.6818, 0.3149, 0.6591, 0.3149, 0.6136, 0.1968, 0.6364, 0.1968, 0.625, 0.2165, 0.6364, 0.1968, 0.6477, 0.2165, 0.625, 0.2165, 0.625, 0.2165, 0.6477, 0.2165, 0.6364, 0.2362, 0.6477, 0.2165, 0.6591, 0.2362, 0.6364, 0.2362, 0.6364, 0.2362, 0.6591, 0.2362, 0.6477, 0.2559, 0.6591, 0.2362, 0.6705, 0.2559, 0.6477, 0.2559, 0.6477, 0.2559, 0.6705, 0.2559, 0.6591, 0.2756, 0.6705, 0.2559, 0.6818, 0.2756, 0.6591, 0.2756, 0.6591, 0.2756, 0.6818, 0.2756, 0.6705, 0.2952, 0.6818, 0.2756, 0.6932, 0.2952, 0.6705, 0.2952, 0.6705, 0.2952, 0.6932, 0.2952, 0.6818, 0.3149, 0.6932, 0.2952, 0.7045, 0.3149, 0.6818, 0.3149, 0.625, 0.1771, 0.6477, 0.1771, 0.6364, 0.1968, 0.6477, 0.1771, 0.6591, 0.1968, 0.6364, 0.1968, 0.6364, 0.1968, 0.6591, 0.1968, 0.6477, 0.2165, 0.6591, 0.1968, 0.6705, 0.2165, 0.6477, 0.2165, 0.6477, 0.2165, 0.6705, 0.2165, 0.6591, 0.2362, 0.6705, 0.2165, 0.6818, 0.2362, 0.6591, 0.2362, 0.6591, 0.2362, 0.6818, 0.2362, 0.6705, 0.2559, 0.6818, 0.2362, 0.6932, 0.2559, 0.6705, 0.2559, 0.6705, 0.2559, 0.6932, 0.2559, 0.6818, 0.2756, 0.6932, 0.2559, 0.7045, 0.2756, 0.6818, 0.2756, 0.6818, 0.2756, 0.7045, 0.2756, 0.6932, 0.2952, 0.7045, 0.2756, 0.7159, 0.2952, 0.6932, 0.2952, 0.6932, 0.2952, 0.7159, 0.2952, 0.7045, 0.3149, 0.7159, 0.2952, 0.7273, 0.3149, 0.7045, 0.3149, 0.7386, 0.2952, 0.75, 0.3149, 0.7273, 0.3149, 0.75, 0.2756, 0.7614, 0.2952, 0.7386, 0.2952, 0.7386, 0.2952, 0.7614, 0.2952, 0.75, 0.3149, 0.3469, 0.2859, 0.3523, 0.2952, 0.3433, 0.2952, 0.3433, 0.2952, 0.3523, 0.2952, 0.3427, 0.3118, 0.5341, 0.2952, 0.5568, 0.2952, 0.5455, 0.3149, 0.5227, 0.2756, 0.5455, 0.2756, 0.5341, 0.2952, 0.5114, 0.2559, 0.5341, 0.2559, 0.5227, 0.2756, 0.5, 0.2362, 0.5227, 0.2362, 0.5114, 0.2559, 0.4886, 0.2165, 0.5114, 0.2165, 0.5, 0.2362, 0.4773, 0.1968, 0.5, 0.1968, 0.4886, 0.2165, 0.4659, 0.1771, 0.4886, 0.1771, 0.4773, 0.1968, 0.5341, 0.2952, 0.5455, 0.2756, 0.5568, 0.2952, 0.5455, 0.2756, 0.5682, 0.2756, 0.5568, 0.2952, 0.5227, 0.2756, 0.5341, 0.2559, 0.5455, 0.2756, 0.5341, 0.2559, 0.5568, 0.2559, 0.5455, 0.2756, 0.5455, 0.2756, 0.5568, 0.2559, 0.5682, 0.2756, 0.5568, 0.2559, 0.5795, 0.2559, 0.5682, 0.2756, 0.5114, 0.2559, 0.5227, 0.2362, 0.5341, 0.2559, 0.5227, 0.2362, 0.5455, 0.2362, 0.5341, 0.2559, 0.5341, 0.2559, 0.5455, 0.2362, 0.5568, 0.2559, 0.5455, 0.2362, 0.5682, 0.2362, 0.5568, 0.2559, 0.5568, 0.2559, 0.5682, 0.2362, 0.5795, 0.2559, 0.5682, 0.2362, 0.5909, 0.2362, 0.5795, 0.2559, 0.5, 0.2362, 0.5114, 0.2165, 0.5227, 0.2362, 0.5114, 0.2165, 0.5341, 0.2165, 0.5227, 0.2362, 0.5227, 0.2362, 0.5341, 0.2165, 0.5455, 0.2362, 0.5341, 0.2165, 0.5568, 0.2165, 0.5455, 0.2362, 0.5455, 0.2362, 0.5568, 0.2165, 0.5682, 0.2362, 0.5568, 0.2165, 0.5795, 0.2165, 0.5682, 0.2362, 0.5682, 0.2362, 0.5795, 0.2165, 0.5909, 0.2362, 0.5795, 0.2165, 0.6023, 0.2165, 0.5909, 0.2362, 0.4886, 0.2165, 0.5, 0.1968, 0.5114, 0.2165, 0.5, 0.1968, 0.5227, 0.1968, 0.5114, 0.2165, 0.5114, 0.2165, 0.5227, 0.1968, 0.5341, 0.2165, 0.5227, 0.1968, 0.5455, 0.1968, 0.5341, 0.2165, 0.5341, 0.2165, 0.5455, 0.1968, 0.5568, 0.2165, 0.5455, 0.1968, 0.5682, 0.1968, 0.5568, 0.2165, 0.5568, 0.2165, 0.5682, 0.1968, 0.5795, 0.2165, 0.5682, 0.1968, 0.5909, 0.1968, 0.5795, 0.2165, 0.5795, 0.2165, 0.5909, 0.1968, 0.6023, 0.2165, 0.5909, 0.1968, 0.6136, 0.1968, 0.6023, 0.2165, 0.4773, 0.1968, 0.4886, 0.1771, 0.5, 0.1968, 0.4886, 0.1771, 0.5114, 0.1771, 0.5, 0.1968, 0.5, 0.1968, 0.5114, 0.1771, 0.5227, 0.1968, 0.5114, 0.1771, 0.5341, 0.1771, 0.5227, 0.1968, 0.5227, 0.1968, 0.5341, 0.1771, 0.5455, 0.1968, 0.5341, 0.1771, 0.5568, 0.1771, 0.5455, 0.1968, 0.5455, 0.1968, 0.5568, 0.1771, 0.5682, 0.1968, 0.5568, 0.1771, 0.5795, 0.1771, 0.5682, 0.1968, 0.5682, 0.1968, 0.5795, 0.1771, 0.5909, 0.1968, 0.5795, 0.1771, 0.6023, 0.1771, 0.5909, 0.1968, 0.5909, 0.1968, 0.6023, 0.1771, 0.6136, 0.1968, 0.6023, 0.1771, 0.625, 0.1771, 0.6136, 0.1968, 0.4659, 0.1771, 0.4773, 0.1575, 0.4886, 0.1771, 0.4773, 0.1575, 0.5, 0.1575, 0.4886, 0.1771, 0.4886, 0.1771, 0.5, 0.1575, 0.5114, 0.1771, 0.5, 0.1575, 0.5227, 0.1575, 0.5114, 0.1771, 0.5114, 0.1771, 0.5227, 0.1575, 0.5341, 0.1771, 0.5227, 0.1575, 0.5455, 0.1575, 0.5341, 0.1771, 0.5341, 0.1771, 0.5455, 0.1575, 0.5568, 0.1771, 0.5455, 0.1575, 0.5682, 0.1575, 0.5568, 0.1771, 0.5568, 0.1771, 0.5682, 0.1575, 0.5795, 0.1771, 0.5682, 0.1575, 0.5909, 0.1575, 0.5795, 0.1771, 0.5795, 0.1771, 0.5909, 0.1575, 0.6023, 0.1771, 0.5909, 0.1575, 0.6136, 0.1575, 0.6023, 0.1771, 0.6023, 0.1771, 0.6136, 0.1575, 0.625, 0.1771, 0.6136, 0.1575, 0.6364, 0.1575, 0.625, 0.1771, 0.7159, 0.2952, 0.7386, 0.2952, 0.7273, 0.3149, 0.7045, 0.2756, 0.7273, 0.2756, 0.7159, 0.2952, 0.6932, 0.2559, 0.7159, 0.2559, 0.7045, 0.2756, 0.6818, 0.2362, 0.7045, 0.2362, 0.6932, 0.2559, 0.6705, 0.2165, 0.6932, 0.2165, 0.6818, 0.2362, 0.6591, 0.1968, 0.6818, 0.1968, 0.6705, 0.2165, 0.6477, 0.1771, 0.6705, 0.1771, 0.6591, 0.1968, 0.7159, 0.2952, 0.7273, 0.2756, 0.7386, 0.2952, 0.7273, 0.2756, 0.75, 0.2756, 0.7386, 0.2952, 0.7045, 0.2756, 0.7159, 0.2559, 0.7273, 0.2756, 0.7159, 0.2559, 0.7386, 0.2559, 0.7273, 0.2756, 0.7273, 0.2756, 0.7386, 0.2559, 0.75, 0.2756, 0.7386, 0.2559, 0.7614, 0.2559, 0.75, 0.2756, 0.6932, 0.2559, 0.7045, 0.2362, 0.7159, 0.2559, 0.7045, 0.2362, 0.7273, 0.2362, 0.7159, 0.2559, 0.7159, 0.2559, 0.7273, 0.2362, 0.7386, 0.2559, 0.7273, 0.2362, 0.75, 0.2362, 0.7386, 0.2559, 0.7386, 0.2559, 0.75, 0.2362, 0.7614, 0.2559, 0.6818, 0.2362, 0.6932, 0.2165, 0.7045, 0.2362, 0.6932, 0.2165, 0.7159, 0.2165, 0.7045, 0.2362, 0.7045, 0.2362, 0.7159, 0.2165, 0.7273, 0.2362, 0.7159, 0.2165, 0.7386, 0.2165, 0.7273, 0.2362, 0.7273, 0.2362, 0.7386, 0.2165, 0.75, 0.2362, 0.6705, 0.2165, 0.6818, 0.1968, 0.6932, 0.2165, 0.6818, 0.1968, 0.7045, 0.1968, 0.6932, 0.2165, 0.6932, 0.2165, 0.7045, 0.1968, 0.7159, 0.2165, 0.7045, 0.1968, 0.7273, 0.1968, 0.7159, 0.2165, 0.7159, 0.2165, 0.7273, 0.1968, 0.7386, 0.2165, 0.6591, 0.1968, 0.6705, 0.1771, 0.6818, 0.1968, 0.6705, 0.1771, 0.6932, 0.1771, 0.6818, 0.1968, 0.6818, 0.1968, 0.6932, 0.1771, 0.7045, 0.1968, 0.6932, 0.1771, 0.7159, 0.1771, 0.7045, 0.1968, 0.7045, 0.1968, 0.7159, 0.1771, 0.7273, 0.1968, 0.7159, 0.1771, 0.7386, 0.1771, 0.7273, 0.1968, 0.6477, 0.1771, 0.6591, 0.1575, 0.6705, 0.1771, 0.6591, 0.1575, 0.6818, 0.1575, 0.6705, 0.1771, 0.6705, 0.1771, 0.6818, 0.1575, 0.6932, 0.1771, 0.6818, 0.1575, 0.7045, 0.1575, 0.6932, 0.1771, 0.6932, 0.1771, 0.7045, 0.1575, 0.7159, 0.1771, 0.7045, 0.1575, 0.7273, 0.1575, 0.7159, 0.1771, 0.7159, 0.1771, 0.7273, 0.1575, 0.7386, 0.1771, 0.7273, 0.1575, 0.75, 0.1575, 0.7386, 0.1771, 0.3523, 0.2952, 0.375, 0.2952, 0.3636, 0.3149, 0.3496, 0.2756, 0.3636, 0.2756, 0.3523, 0.2952, 0.3469, 0.2859, 0.3523, 0.2952, 0.3636, 0.2756, 0.375, 0.2952, 0.3636, 0.2756, 0.3864, 0.2756, 0.375, 0.2952, 0.3496, 0.2756, 0.3542, 0.2591, 0.3636, 0.2756, 0.3551, 0.2559, 0.375, 0.2559, 0.3636, 0.2756, 0.3636, 0.2756, 0.375, 0.2559, 0.3864, 0.2756, 0.375, 0.2559, 0.3977, 0.2559, 0.3864, 0.2756, 0.3544, 0.2362, 0.3636, 0.2362, 0.3549, 0.2513, 0.3549, 0.2513, 0.3636, 0.2362, 0.375, 0.2559, 0.3551, 0.2559, 0.3636, 0.2362, 0.3864, 0.2362, 0.375, 0.2559, 0.375, 0.2559, 0.3864, 0.2362, 0.3977, 0.2559, 0.3864, 0.2362, 0.4091, 0.2362, 0.3977, 0.2559, 0.3544, 0.2362, 0.3575, 0.2256, 0.3636, 0.2362, 0.3609, 0.2165, 0.375, 0.2165, 0.3636, 0.2362, 0.3575, 0.2256, 0.3636, 0.2362, 0.375, 0.2165, 0.3864, 0.2362, 0.375, 0.2165, 0.3977, 0.2165, 0.3864, 0.2362, 0.3864, 0.2362, 0.3977, 0.2165, 0.4091, 0.2362, 0.3977, 0.2165, 0.4205, 0.2165, 0.4091, 0.2362, 0.3609, 0.2165, 0.366, 0.2009, 0.375, 0.2165, 0.3673, 0.1968, 0.3864, 0.1968, 0.375, 0.2165, 0.366, 0.2009, 0.375, 0.2165, 0.3864, 0.1968, 0.3977, 0.2165, 0.3864, 0.1968, 0.4091, 0.1968, 0.3977, 0.2165, 0.3977, 0.2165, 0.4091, 0.1968, 0.4205, 0.2165, 0.4091, 0.1968, 0.4318, 0.1968, 0.4205, 0.2165, 0.3663, 0.1771, 0.375, 0.1771, 0.3675, 0.1901, 0.3675, 0.1901, 0.375, 0.1771, 0.3864, 0.1968, 0.3673, 0.1968, 0.375, 0.1771, 0.3977, 0.1771, 0.3864, 0.1968, 0.3864, 0.1968, 0.3977, 0.1771, 0.4091, 0.1968, 0.3977, 0.1771, 0.4205, 0.1771, 0.4091, 0.1968, 0.4091, 0.1968, 0.4205, 0.1771, 0.4318, 0.1968, 0.4205, 0.1771, 0.4432, 0.1771, 0.4318, 0.1968, 0.3663, 0.1771, 0.3689, 0.1665, 0.375, 0.1771, 0.371, 0.1575, 0.3864, 0.1575, 0.375, 0.1771, 0.3689, 0.1665, 0.375, 0.1771, 0.3864, 0.1575, 0.3977, 0.1771, 0.3864, 0.1575, 0.4091, 0.1575, 0.3977, 0.1771, 0.3977, 0.1771, 0.4091, 0.1575, 0.4205, 0.1771, 0.4091, 0.1575, 0.4318, 0.1575, 0.4205, 0.1771, 0.4205, 0.1771, 0.4318, 0.1575, 0.4432, 0.1771, 0.4318, 0.1575, 0.4545, 0.1575, 0.4432, 0.1771, 0.4659, 0.1378, 0.4773, 0.1575, 0.4545, 0.1575, 0.4773, 0.1181, 0.4886, 0.1378, 0.4659, 0.1378, 0.4886, 0.09841, 0.5, 0.1181, 0.4773, 0.1181, 0.5, 0.07873, 0.5114, 0.09841, 0.4886, 0.09841, 0.5114, 0.05905, 0.5227, 0.07873, 0.5, 0.07873, 0.5227, 0.03937, 0.5341, 0.05905, 0.5114, 0.05905, 0.5341, 0.01968, 0.5455, 0.03937, 0.5227, 0.03937, 0.4659, 0.1378, 0.4886, 0.1378, 0.4773, 0.1575, 0.4886, 0.1378, 0.5, 0.1575, 0.4773, 0.1575, 0.4773, 0.1181, 0.5, 0.1181, 0.4886, 0.1378, 0.4886, 0.09841, 0.5114, 0.09841, 0.5, 0.1181, 0.5114, 0.09841, 0.5227, 0.1181, 0.5, 0.1181, 0.5, 0.07873, 0.5227, 0.07873, 0.5114, 0.09841, 0.5227, 0.07873, 0.5341, 0.09841, 0.5114, 0.09841, 0.5114, 0.09841, 0.5341, 0.09841, 0.5227, 0.1181, 0.5114, 0.05905, 0.5341, 0.05905, 0.5227, 0.07873, 0.5341, 0.05905, 0.5455, 0.07873, 0.5227, 0.07873, 0.5227, 0.07873, 0.5455, 0.07873, 0.5341, 0.09841, 0.5455, 0.07873, 0.5568, 0.09841, 0.5341, 0.09841, 0.5795, 0.1378, 0.5909, 0.1575, 0.5682, 0.1575, 0.5227, 0.03937, 0.5455, 0.03937, 0.5341, 0.05905, 0.5455, 0.03937, 0.5568, 0.05905, 0.5341, 0.05905, 0.5341, 0.05905, 0.5568, 0.05905, 0.5455, 0.07873, 0.5568, 0.05905, 0.5682, 0.07873, 0.5455, 0.07873, 0.5455, 0.07873, 0.5682, 0.07873, 0.5568, 0.09841, 0.5682, 0.07873, 0.5795, 0.09841, 0.5568, 0.09841, 0.5568, 0.09841, 0.5795, 0.09841, 0.5682, 0.1181, 0.5625, 0.1083, 0.5597, 0.1033, 0.5795, 0.09841, 0.5909, 0.1181, 0.5682, 0.1181, 0.5682, 0.1181, 0.5909, 0.1181, 0.5795, 0.1378, 0.5909, 0.1181, 0.6023, 0.1378, 0.5795, 0.1378, 0.5795, 0.1378, 0.6023, 0.1378, 0.5909, 0.1575, 0.6023, 0.1378, 0.6136, 0.1575, 0.5909, 0.1575, 0.5341, 0.01968, 0.5568, 0.01968, 0.5455, 0.03937, 0.5568, 0.01968, 0.5682, 0.03937, 0.5455, 0.03937, 0.5455, 0.03937, 0.5682, 0.03937, 0.5568, 0.05905, 0.5682, 0.03937, 0.5795, 0.05905, 0.5568, 0.05905, 0.5568, 0.05905, 0.5795, 0.05905, 0.5682, 0.07873, 0.5795, 0.05905, 0.5909, 0.07873, 0.5682, 0.07873, 0.5682, 0.07873, 0.5909, 0.07873, 0.5795, 0.09841, 0.5909, 0.07873, 0.6023, 0.09841, 0.5795, 0.09841, 0.5795, 0.09841, 0.6023, 0.09841, 0.5909, 0.1181, 0.6023, 0.09841, 0.6136, 0.1181, 0.5909, 0.1181, 0.5909, 0.1181, 0.6136, 0.1181, 0.6023, 0.1378, 0.6136, 0.1181, 0.625, 0.1378, 0.6023, 0.1378, 0.6023, 0.1378, 0.625, 0.1378, 0.6136, 0.1575, 0.625, 0.1378, 0.6364, 0.1575, 0.6136, 0.1575, 0.6477, 0.1378, 0.6591, 0.1575, 0.6364, 0.1575, 0.6591, 0.1181, 0.6705, 0.1378, 0.6477, 0.1378, 0.6705, 0.09841, 0.6818, 0.1181, 0.6591, 0.1181, 0.6818, 0.07873, 0.6932, 0.09841, 0.6705, 0.09841, 0.6932, 0.05905, 0.7045, 0.07873, 0.6818, 0.07873, 0.7045, 0.03937, 0.7159, 0.05905, 0.6932, 0.05905, 0.7159, 0.01968, 0.7273, 0.03937, 0.7045, 0.03937, 0.6477, 0.1378, 0.6705, 0.1378, 0.6591, 0.1575, 0.6705, 0.1378, 0.6818, 0.1575, 0.6591, 0.1575, 0.6591, 0.1181, 0.6818, 0.1181, 0.6705, 0.1378, 0.6818, 0.1181, 0.6932, 0.1378, 0.6705, 0.1378, 0.6705, 0.1378, 0.6932, 0.1378, 0.6818, 0.1575, 0.6932, 0.1378, 0.7045, 0.1575, 0.6818, 0.1575, 0.6705, 0.09841, 0.6932, 0.09841, 0.6818, 0.1181, 0.6932, 0.09841, 0.7045, 0.1181, 0.6818, 0.1181, 0.6818, 0.1181, 0.7045, 0.1181, 0.6932, 0.1378, 0.7045, 0.1181, 0.7159, 0.1378, 0.6932, 0.1378, 0.6932, 0.1378, 0.7159, 0.1378, 0.7045, 0.1575, 0.7159, 0.1378, 0.7273, 0.1575, 0.7045, 0.1575, 0.6818, 0.07873, 0.7045, 0.07873, 0.6932, 0.09841, 0.7045, 0.07873, 0.7159, 0.09841, 0.6932, 0.09841, 0.6932, 0.09841, 0.7159, 0.09841, 0.7045, 0.1181, 0.7159, 0.09841, 0.7273, 0.1181, 0.7045, 0.1181, 0.7045, 0.1181, 0.7273, 0.1181, 0.7159, 0.1378, 0.7273, 0.1181, 0.7386, 0.1378, 0.7159, 0.1378, 0.7159, 0.1378, 0.7386, 0.1378, 0.7273, 0.1575, 0.7386, 0.1378, 0.75, 0.1575, 0.7273, 0.1575, 0.6932, 0.05905, 0.7159, 0.05905, 0.7045, 0.07873, 0.7159, 0.05905, 0.7273, 0.07873, 0.7045, 0.07873, 0.7045, 0.07873, 0.7273, 0.07873, 0.7159, 0.09841, 0.7273, 0.07873, 0.7386, 0.09841, 0.7159, 0.09841, 0.7159, 0.09841, 0.7386, 0.09841, 0.7273, 0.1181, 0.7386, 0.09841, 0.75, 0.1181, 0.7273, 0.1181, 0.7273, 0.1181, 0.75, 0.1181, 0.7386, 0.1378, 0.75, 0.1181, 0.7614, 0.1378, 0.7386, 0.1378, 0.7386, 0.1378, 0.7614, 0.1378, 0.75, 0.1575, 0.7614, 0.1378, 0.7727, 0.1575, 0.75, 0.1575, 0.7045, 0.03937, 0.7273, 0.03937, 0.7159, 0.05905, 0.7273, 0.03937, 0.7386, 0.05905, 0.7159, 0.05905, 0.7159, 0.05905, 0.7386, 0.05905, 0.7273, 0.07873, 0.7386, 0.05905, 0.75, 0.07873, 0.7273, 0.07873, 0.7273, 0.07873, 0.75, 0.07873, 0.7386, 0.09841, 0.75, 0.07873, 0.7614, 0.09841, 0.7386, 0.09841, 0.7386, 0.09841, 0.7614, 0.09841, 0.75, 0.1181, 0.7614, 0.09841, 0.7727, 0.1181, 0.75, 0.1181, 0.75, 0.1181, 0.7727, 0.1181, 0.7614, 0.1378, 0.7727, 0.1181, 0.7841, 0.1378, 0.7614, 0.1378, 0.7614, 0.1378, 0.7841, 0.1378, 0.7727, 0.1575, 0.7841, 0.1378, 0.7955, 0.1575, 0.7727, 0.1575, 0.7159, 0.01968, 0.7386, 0.01968, 0.7273, 0.03937, 0.7386, 0.01968, 0.75, 0.03937, 0.7273, 0.03937, 0.7273, 0.03937, 0.75, 0.03937, 0.7386, 0.05905, 0.75, 0.03937, 0.7614, 0.05905, 0.7386, 0.05905, 0.7386, 0.05905, 0.7614, 0.05905, 0.75, 0.07873, 0.7614, 0.05905, 0.7727, 0.07873, 0.75, 0.07873, 0.75, 0.07873, 0.7727, 0.07873, 0.7614, 0.09841, 0.7727, 0.07873, 0.7841, 0.09841, 0.7614, 0.09841, 0.7614, 0.09841, 0.7841, 0.09841, 0.7727, 0.1181, 0.7841, 0.09841, 0.7955, 0.1181, 0.7727, 0.1181, 0.7727, 0.1181, 0.7955, 0.1181, 0.7841, 0.1378, 0.7955, 0.1181, 0.8068, 0.1378, 0.7841, 0.1378, 0.7841, 0.1378, 0.8068, 0.1378, 0.7955, 0.1575, 0.8068, 0.1378, 0.8182, 0.1575, 0.7955, 0.1575, 0.4318, 0.1575, 0.4432, 0.1378, 0.4545, 0.1575, 0.4091, 0.1575, 0.4205, 0.1378, 0.4318, 0.1575, 0.3864, 0.1575, 0.3977, 0.1378, 0.4091, 0.1575, 0.3683, 0.1494, 0.375, 0.1378, 0.3864, 0.1575, 0.371, 0.1575, 0.4318, 0.1575, 0.4205, 0.1378, 0.4432, 0.1378, 0.4205, 0.1378, 0.4318, 0.1181, 0.4432, 0.1378, 0.4091, 0.1575, 0.3977, 0.1378, 0.4205, 0.1378, 0.3977, 0.1378, 0.4091, 0.1181, 0.4205, 0.1378, 0.4205, 0.1378, 0.4091, 0.1181, 0.4318, 0.1181, 0.4091, 0.1181, 0.4205, 0.09841, 0.4318, 0.1181, 0.3864, 0.1575, 0.375, 0.1378, 0.3977, 0.1378, 0.375, 0.1378, 0.3864, 0.1181, 0.3977, 0.1378, 0.3977, 0.1378, 0.3864, 0.1181, 0.4091, 0.1181, 0.3864, 0.1181, 0.3977, 0.09841, 0.4091, 0.1181, 0.4091, 0.1181, 0.3977, 0.09841, 0.4205, 0.09841, 0.3977, 0.09841, 0.4091, 0.07873, 0.4205, 0.09841, 0.3683, 0.1494, 0.3632, 0.1378, 0.375, 0.1378, 0.3577, 0.1284, 0.3636, 0.1181, 0.375, 0.1378, 0.3632, 0.1378, 0.375, 0.1378, 0.3636, 0.1181, 0.3864, 0.1181, 0.3636, 0.1181, 0.375, 0.09841, 0.3864, 0.1181, 0.3864, 0.1181, 0.375, 0.09841, 0.3977, 0.09841, 0.375, 0.09841, 0.3864, 0.07873, 0.3977, 0.09841, 0.3977, 0.09841, 0.3864, 0.07873, 0.4091, 0.07873, 0.3864, 0.07873, 0.3977, 0.05905, 0.4091, 0.07873, 0.3577, 0.1284, 0.3523, 0.1181, 0.3636, 0.1181, 0.3523, 0.1181, 0.3533, 0.1002, 0.3636, 0.1181, 0.353, 0.09724, 0.3636, 0.07873, 0.375, 0.09841, 0.3531, 0.09841, 0.375, 0.09841, 0.3636, 0.07873, 0.3864, 0.07873, 0.3636, 0.07873, 0.375, 0.05905, 0.3864, 0.07873, 0.3864, 0.07873, 0.375, 0.05905, 0.3977, 0.05905, 0.375, 0.05905, 0.3864, 0.03937, 0.3977, 0.05905, 0.353, 0.09724, 0.3503, 0.07873, 0.3636, 0.07873, 0.3503, 0.07873, 0.354, 0.06202, 0.3636, 0.07873, 0.3543, 0.05562, 0.3636, 0.03937, 0.375, 0.05905, 0.3546, 0.05905, 0.375, 0.05905, 0.3636, 0.03937, 0.3864, 0.03937, 0.3636, 0.03937, 0.375, 0.01968, 0.3864, 0.03937, 0.3543, 0.05562, 0.3522, 0.03937, 0.3636, 0.03937, 0.3522, 0.03937, 0.3549, 0.02432, 0.3636, 0.03937, 0.3551, 0.01475, 0.3636, 0.0, 0.375, 0.01968, 0.3557, 0.01968, 0.3636, 0.03937, 0.3549, 0.02432, 0.3557, 0.01968, 0.375, 0.01968, 0.3636, 0.07873, 0.354, 0.06202, 0.3546, 0.05905, 0.375, 0.05905, 0.3636, 0.1181, 0.3531, 0.09841, 0.375, 0.09841, 0.8977, 0.01968, 0.9033, 0.02932, 0.8976, 0.03937, 0.8864, 0.03937, 0.8977, 0.01968, 0.9096, 0.01968, 0.9033, 0.02932, 0.8864, 0.03937, 0.8918, 0.04873, 0.886, 0.05905, 0.875, 0.05905, 0.8864, 0.03937, 0.8976, 0.03937, 0.8918, 0.04873, 0.875, 0.05905, 0.8803, 0.06824, 0.8745, 0.07873, 0.8636, 0.07873, 0.875, 0.05905, 0.886, 0.05905, 0.8803, 0.06824, 0.8636, 0.07873, 0.869, 0.08811, 0.8638, 0.09841, 0.8523, 0.09841, 0.8636, 0.07873, 0.8745, 0.07873, 0.869, 0.08811, 0.8523, 0.09841, 0.8584, 0.109, 0.8534, 0.1181, 0.8409, 0.1181, 0.8523, 0.09841, 0.8638, 0.09841, 0.8584, 0.109, 0.8409, 0.1181, 0.8478, 0.13, 0.8435, 0.1378, 0.8295, 0.1378, 0.8409, 0.1181, 0.8534, 0.1181, 0.8478, 0.13, 0.8295, 0.1378, 0.8435, 0.1378, 0.8376, 0.1518, 0.7955, 0.433, 0.8111, 0.433, 0.8129, 0.4422, 0.8068, 0.4527, 0.7955, 0.433, 0.8068, 0.4133, 0.8125, 0.4232, 0.8111, 0.433, 0.8068, 0.4527, 0.8129, 0.4422, 0.8158, 0.4527, 0.625, 0.4527, 0.6477, 0.4527, 0.6327, 0.466, 0.8068, 0.4527, 0.8158, 0.4527, 0.8134, 0.4641, 0.4205, 0.4133, 0.4432, 0.4133, 0.4341, 0.429, 0.4286, 0.4274, 0.3523, 0.2952, 0.3636, 0.3149, 0.3427, 0.3118, 0.8295, 0.1378, 0.8376, 0.1518, 0.8347, 0.1575, 0.8182, 0.1575, 0.1818, 0.0, 0.1903, 0.01475, 0.1757, 0.01052, 0.9091, 0.0, 0.9152, 0.01052, 0.9096, 0.01968, 0.8977, 0.01968, 0.75, 0.2756, 0.7614, 0.2559, 0.7614, 0.2559, 0.75, 0.2756, 0.7614, 0.2559, 0.75, 0.2362, 0.75, 0.2362, 0.7614, 0.2559, 0.75, 0.1575, 0.7727, 0.1575, 0.7727, 0.1575, 0.75, 0.1575, 0.8182, 0.1575, 0.8347, 0.1575, 0.8347, 0.1575, 0.8182, 0.1575, 0.7386, 0.1771, 0.75, 0.1575, 0.75, 0.1575, 0.7386, 0.1771, 0.7955, 0.1575, 0.8182, 0.1575, 0.8182, 0.1575, 0.7955, 0.1575, 0.7273, 0.1968, 0.7386, 0.1771, 0.7386, 0.1771, 0.7273, 0.1968, 0.7727, 0.1575, 0.7955, 0.1575, 0.7955, 0.1575, 0.7727, 0.1575, 0.7386, 0.2165, 0.0, 0.0, 0.75, 0.2362, 0.75, 0.2362, 0.7386, 0.2165, 0.7273, 0.1968, 0.7273, 0.1968, 0.0, 0.0, 0.5625, 0.1083, 0.5682, 0.1181, 0.7273, 0.1968, 0.7386, 0.1771, 0.5795, 0.1378, 0.7273, 0.1968, 0.5682, 0.1181, 0.7273, 0.1968, 0.5795, 0.1378, 0.0, 0.0, 0.5795, 0.1378, 0.5682, 0.1575, 0.0, 0.0, 0.0, 0.0, 0.5682, 0.1575, 0.75, 0.2362, 0.5682, 0.1575, 0.5455, 0.1575, 0.75, 0.2362, 0.75, 0.2362, 0.5455, 0.1575, 0.7614, 0.2559, 0.75, 0.2756, 0.7614, 0.2559, 0.5455, 0.1575, 0.5, 0.1575, 0.4886, 0.1378, 0.4886, 0.1378, 0.5, 0.1575, 0.5227, 0.1575, 0.5, 0.1575, 0.5, 0.1575, 0.5227, 0.1575, 0.5455, 0.1575, 0.5227, 0.1575, 0.5227, 0.1575, 0.5455, 0.1575, 0.5, 0.1181, 0.4886, 0.1378, 0.4886, 0.1378, 0.5, 0.1575, 0.4886, 0.1378, 0.5227, 0.1575, 0.5227, 0.1575, 0.4886, 0.1378, 0.5, 0.1181, 0.5455, 0.1575, 0.5, 0.1181, 0.5227, 0.1181, 0.5455, 0.1575, 0.5455, 0.1575, 0.5455, 0.1575, 0.75, 0.2756, 0.6023, 0.1181, 0.7955, 0.1575, 0.5568, 0.09841, 0.5568, 0.09841, 0.7955, 0.1575, 0.8182, 0.1575, 0.5341, 0.09841, 0.5455, 0.1575, 0.5227, 0.1181, 0.75, 0.2756, 0.5341, 0.09841, 0.75, 0.2756, 0.5227, 0.1181, 0.7386, 0.1771, 0.75, 0.1575, 0.5597, 0.1033, 0.5625, 0.1083, 0.75, 0.1575, 0.6023, 0.1181, 0.5568, 0.09841, 0.5597, 0.1033, 0.75, 0.2756, 0.75, 0.2756, 0.7614, 0.2952, 0.7614, 0.2952, 0.75, 0.2756, 0.75, 0.2756, 0.7614, 0.2952, 0.5341, 0.09841, 0.8182, 0.1575, 0.8182, 0.1575, 0.5341, 0.09841, 0.8182, 0.1575, 0.8347, 0.1575, 0.8182, 0.1575, 0.5341, 0.09841, 0.5341, 0.09841, 0.75, 0.2756, 0.75, 0.2756, 0.75, 0.2756, 0.5341, 0.09841, 0.5341, 0.09841, 0.8182, 0.1575, 0.75, 0.2756, 0.75, 0.2756, 0.8182, 0.1575, 0.7614, 0.2952])
me_icosphere_002.update()

# ---- objects
ob_icosphere = bpy.data.objects.new('Icosphere', me_icosphere_002)

# ---- transforms, parenting, visibility, modifiers, constraints
ob_icosphere.location = (0.0, 0.0, 0.0)
ob_icosphere.scale = (3.885, 3.885, 3.885)
_m = ob_icosphere.modifiers.new('Mirror', 'MIRROR')
_m.use_axis = (False, True, False)
_m.use_bisect_axis = (False, True, False)
_m.use_clip = True

# ---- collection membership
col_collection.objects.link(ob_icosphere)

# ---- scene / render settings (as saved in the file)
scene.frame_start = 1; scene.frame_end = 250; scene.frame_set(1)
scene.render.engine = 'BLENDER_EEVEE_NEXT'
scene.render.bake_bias = 0.0
scene.render.bake_samples = 0
scene.cycles.sampling_pattern = 'TABULATED_SOBOL'
scene.eevee.use_volume_custom_range = False
bpy.context.view_layer.update()

# ---- added for rendering (the .blend has no active camera and no usable light): camera, sun
cam_auto = bpy.data.cameras.new('AutoCamera')
cam_auto.lens = 50.0
cam_auto.sensor_width = 36.0
cam_auto.clip_end = 1000.0
ob_auto_camera = bpy.data.objects.new('AutoCamera', cam_auto)
scene.collection.objects.link(ob_auto_camera)
ob_auto_camera.location = (14.9847, -16.6555, 12.1532)
ob_auto_camera.rotation_euler = (1.09748, -7.21219e-08, 0.694738)
scene.camera = ob_auto_camera
light_auto_sun = bpy.data.lights.new('AutoSun', 'SUN')
light_auto_sun.energy = 3.0
light_auto_sun.angle = 0.0523599
ob_auto_sun = bpy.data.objects.new('AutoSun', light_auto_sun)
scene.collection.objects.link(ob_auto_sun)
ob_auto_sun.rotation_euler = (0.872665, 0.174533, 0.523599)
bpy.context.view_layer.update()
